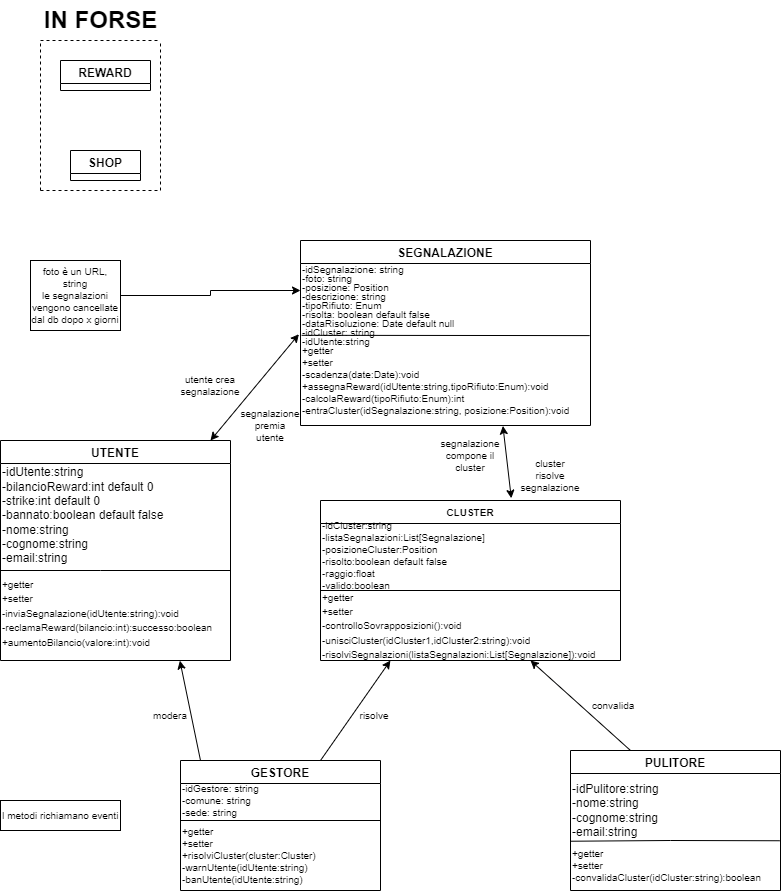

The diagram above was exported from draw.io. Its source (the exported page's mxGraphModel, read from the mxfile embedded in the PNG):
<mxGraphModel dx="1422" dy="766" grid="1" gridSize="10" guides="1" tooltips="1" connect="1" arrows="1" fold="1" page="1" pageScale="1" pageWidth="827" pageHeight="1169" math="0" shadow="0">
  <root>
    <mxCell id="0" />
    <mxCell id="1" parent="0" />
    <mxCell id="TwuvfaaTNGObqJkmxxnt-6" value="UTENTE" style="swimlane;" parent="1" vertex="1">
      <mxGeometry x="10" y="460" width="230" height="220" as="geometry">
        <mxRectangle x="60" y="270" width="90" height="30" as="alternateBounds" />
      </mxGeometry>
    </mxCell>
    <mxCell id="TwuvfaaTNGObqJkmxxnt-15" value="-idUtente:string&lt;br&gt;-bilancioReward:int default 0&lt;br&gt;-strike:int default 0&lt;br&gt;-bannato:boolean default false&lt;br&gt;-nome:string&lt;br&gt;-cognome:string&lt;br&gt;-email:string" style="text;html=1;align=left;verticalAlign=middle;resizable=0;points=[];autosize=1;strokeColor=none;fillColor=none;" parent="TwuvfaaTNGObqJkmxxnt-6" vertex="1">
      <mxGeometry y="20" width="180" height="110" as="geometry" />
    </mxCell>
    <mxCell id="TwuvfaaTNGObqJkmxxnt-19" value="" style="endArrow=none;html=1;rounded=0;exitX=0;exitY=0;exitDx=0;exitDy=0;exitPerimeter=0;" parent="TwuvfaaTNGObqJkmxxnt-6" source="TwuvfaaTNGObqJkmxxnt-20" edge="1">
      <mxGeometry width="50" height="50" relative="1" as="geometry">
        <mxPoint x="240" y="140" as="sourcePoint" />
        <mxPoint x="230" y="130" as="targetPoint" />
        <Array as="points">
          <mxPoint x="100" y="130" />
        </Array>
      </mxGeometry>
    </mxCell>
    <mxCell id="TwuvfaaTNGObqJkmxxnt-20" value="&lt;font style=&quot;font-size: 10px;&quot;&gt;+getter&lt;br&gt;+setter&lt;br&gt;-inviaSegnalazione(idUtente:string):void&lt;br&gt;-reclamaReward(bilancio:int):successo:boolean&lt;br&gt;+aumentoBilancio(valore:int):void&lt;br&gt;&lt;/font&gt;" style="text;html=1;align=left;verticalAlign=top;resizable=0;points=[];autosize=1;strokeColor=none;fillColor=none;labelPosition=center;verticalLabelPosition=middle;horizontal=1;" parent="TwuvfaaTNGObqJkmxxnt-6" vertex="1">
      <mxGeometry y="130" width="230" height="90" as="geometry" />
    </mxCell>
    <mxCell id="TwuvfaaTNGObqJkmxxnt-8" value="SEGNALAZIONE" style="swimlane;startSize=23;" parent="1" vertex="1">
      <mxGeometry x="310" y="260" width="290" height="185" as="geometry">
        <mxRectangle x="310" y="280" width="140" height="30" as="alternateBounds" />
      </mxGeometry>
    </mxCell>
    <mxCell id="zU49mVyYz-c766YB4DHC-1" value="&lt;p style=&quot;line-height: 0.9;&quot;&gt;-idSegnalazione: string&lt;br&gt;-foto: string&lt;br&gt;-posizione: Position&lt;br&gt;-descrizione: string&lt;br&gt;-tipoRifiuto: Enum&lt;br&gt;-risolta: boolean default false&lt;br&gt;-dataRisoluzione: Date default null&lt;br&gt;-idCluster: string&lt;br&gt;&lt;span style=&quot;background-color: initial;&quot;&gt;-idUtente:string&lt;/span&gt;&lt;/p&gt;" style="text;html=1;align=left;verticalAlign=middle;resizable=0;points=[];autosize=1;strokeColor=none;fillColor=none;fontSize=10;" parent="TwuvfaaTNGObqJkmxxnt-8" vertex="1">
      <mxGeometry y="10" width="180" height="110" as="geometry" />
    </mxCell>
    <mxCell id="zU49mVyYz-c766YB4DHC-6" value="+getter&lt;br&gt;+setter&lt;br&gt;-scadenza(date:Date):void&lt;br&gt;+assegnaReward(idUtente:string,tipoRifiuto:Enum):void&lt;br&gt;-calcolaReward(tipoRifiuto:Enum):int&lt;br&gt;-entraCluster(idSegnalazione:string, posizione:Position):void" style="text;html=1;align=left;verticalAlign=middle;resizable=0;points=[];autosize=1;strokeColor=none;fillColor=none;fontSize=10;" parent="TwuvfaaTNGObqJkmxxnt-8" vertex="1">
      <mxGeometry y="95" width="290" height="90" as="geometry" />
    </mxCell>
    <mxCell id="zU49mVyYz-c766YB4DHC-14" value="" style="endArrow=none;html=1;rounded=0;fontSize=10;exitX=0.004;exitY=-0.002;exitDx=0;exitDy=0;exitPerimeter=0;entryX=0.997;entryY=0.001;entryDx=0;entryDy=0;entryPerimeter=0;" parent="TwuvfaaTNGObqJkmxxnt-8" source="zU49mVyYz-c766YB4DHC-6" target="zU49mVyYz-c766YB4DHC-6" edge="1">
      <mxGeometry width="50" height="50" relative="1" as="geometry">
        <mxPoint x="60" y="150" as="sourcePoint" />
        <mxPoint x="110" y="100" as="targetPoint" />
      </mxGeometry>
    </mxCell>
    <mxCell id="TwuvfaaTNGObqJkmxxnt-9" value="GESTORE" style="swimlane;" parent="1" vertex="1">
      <mxGeometry x="190" y="780" width="200" height="130" as="geometry">
        <mxRectangle x="600" y="260" width="120" height="30" as="alternateBounds" />
      </mxGeometry>
    </mxCell>
    <mxCell id="zU49mVyYz-c766YB4DHC-10" value="-idGestore: string&lt;br&gt;-comune: string&lt;br&gt;-sede: string" style="text;html=1;align=left;verticalAlign=middle;resizable=0;points=[];autosize=1;strokeColor=none;fillColor=none;fontSize=10;" parent="TwuvfaaTNGObqJkmxxnt-9" vertex="1">
      <mxGeometry y="15" width="100" height="50" as="geometry" />
    </mxCell>
    <mxCell id="zU49mVyYz-c766YB4DHC-11" value="" style="endArrow=none;html=1;rounded=0;fontSize=10;" parent="TwuvfaaTNGObqJkmxxnt-9" edge="1">
      <mxGeometry width="50" height="50" relative="1" as="geometry">
        <mxPoint y="60" as="sourcePoint" />
        <mxPoint x="200" y="60" as="targetPoint" />
      </mxGeometry>
    </mxCell>
    <mxCell id="zU49mVyYz-c766YB4DHC-12" value="+getter&lt;br&gt;+setter&lt;br&gt;+risolviCluster(cluster:Cluster)&lt;br&gt;-warnUtente(idUtente:string)&lt;br&gt;-banUtente(idUtente:string)" style="text;html=1;align=left;verticalAlign=middle;resizable=0;points=[];autosize=1;strokeColor=none;fillColor=none;fontSize=10;" parent="TwuvfaaTNGObqJkmxxnt-9" vertex="1">
      <mxGeometry y="60" width="160" height="70" as="geometry" />
    </mxCell>
    <mxCell id="TwuvfaaTNGObqJkmxxnt-11" value="SHOP" style="swimlane;" parent="1" vertex="1" collapsed="1">
      <mxGeometry x="80" y="170" width="70" height="30" as="geometry">
        <mxRectangle x="360" y="330" width="200" height="200" as="alternateBounds" />
      </mxGeometry>
    </mxCell>
    <mxCell id="TwuvfaaTNGObqJkmxxnt-12" value="PULITORE" style="swimlane;" parent="1" vertex="1">
      <mxGeometry x="580" y="770" width="210" height="140" as="geometry">
        <mxRectangle x="640" y="610" width="100" height="30" as="alternateBounds" />
      </mxGeometry>
    </mxCell>
    <mxCell id="zU49mVyYz-c766YB4DHC-15" value="&lt;span style=&quot;font-size: 12px;&quot;&gt;-idPulitore:string&lt;/span&gt;&lt;br style=&quot;font-size: 12px;&quot;&gt;&lt;span style=&quot;font-size: 12px;&quot;&gt;-nome:string&lt;/span&gt;&lt;br style=&quot;font-size: 12px;&quot;&gt;&lt;span style=&quot;font-size: 12px;&quot;&gt;-cognome:string&lt;/span&gt;&lt;br style=&quot;font-size: 12px;&quot;&gt;&lt;div style=&quot;&quot;&gt;&lt;span style=&quot;font-size: 12px; background-color: initial;&quot;&gt;-email:string&lt;/span&gt;&lt;/div&gt;" style="text;html=1;align=left;verticalAlign=middle;resizable=0;points=[];autosize=1;strokeColor=none;fillColor=none;fontSize=10;" parent="TwuvfaaTNGObqJkmxxnt-12" vertex="1">
      <mxGeometry y="25" width="110" height="70" as="geometry" />
    </mxCell>
    <mxCell id="zU49mVyYz-c766YB4DHC-17" value="+getter&lt;br&gt;+setter&lt;br&gt;-convalidaCluster(idCluster:string):boolean" style="text;html=1;align=left;verticalAlign=middle;resizable=0;points=[];autosize=1;strokeColor=none;fillColor=none;fontSize=10;" parent="TwuvfaaTNGObqJkmxxnt-12" vertex="1">
      <mxGeometry y="90" width="210" height="50" as="geometry" />
    </mxCell>
    <mxCell id="zU49mVyYz-c766YB4DHC-16" value="" style="endArrow=none;html=1;rounded=0;fontSize=10;exitX=-0.003;exitY=0.939;exitDx=0;exitDy=0;entryX=0.996;entryY=0.005;entryDx=0;entryDy=0;exitPerimeter=0;entryPerimeter=0;" parent="TwuvfaaTNGObqJkmxxnt-12" source="zU49mVyYz-c766YB4DHC-15" target="zU49mVyYz-c766YB4DHC-17" edge="1">
      <mxGeometry width="50" height="50" relative="1" as="geometry">
        <mxPoint x="75" y="120" as="sourcePoint" />
        <mxPoint x="125" y="70" as="targetPoint" />
        <Array as="points">
          <mxPoint x="100" y="90" />
        </Array>
      </mxGeometry>
    </mxCell>
    <mxCell id="TwuvfaaTNGObqJkmxxnt-14" value="REWARD" style="swimlane;" parent="1" vertex="1" collapsed="1">
      <mxGeometry x="70" y="80" width="90" height="30" as="geometry">
        <mxRectangle x="310" y="280" width="200" height="200" as="alternateBounds" />
      </mxGeometry>
    </mxCell>
    <mxCell id="zU49mVyYz-c766YB4DHC-3" value="" style="edgeStyle=orthogonalEdgeStyle;rounded=0;orthogonalLoop=1;jettySize=auto;html=1;fontSize=10;" parent="1" source="zU49mVyYz-c766YB4DHC-2" edge="1">
      <mxGeometry relative="1" as="geometry">
        <mxPoint x="310" y="310" as="targetPoint" />
      </mxGeometry>
    </mxCell>
    <mxCell id="zU49mVyYz-c766YB4DHC-2" value="foto è un URL, string&lt;br&gt;le segnalazioni vengono cancellate dal db dopo x giorni" style="rounded=0;whiteSpace=wrap;html=1;fontSize=10;" parent="1" vertex="1">
      <mxGeometry x="40" y="280" width="90" height="70" as="geometry" />
    </mxCell>
    <mxCell id="zU49mVyYz-c766YB4DHC-7" value="I metodi richiamano eventi" style="rounded=0;whiteSpace=wrap;html=1;fontSize=10;" parent="1" vertex="1">
      <mxGeometry x="10" y="820" width="120" height="30" as="geometry" />
    </mxCell>
    <mxCell id="zU49mVyYz-c766YB4DHC-13" value="CLUSTER" style="swimlane;fontSize=10;" parent="1" vertex="1">
      <mxGeometry x="330" y="520" width="300" height="160" as="geometry">
        <mxRectangle x="360" width="90" height="30" as="alternateBounds" />
      </mxGeometry>
    </mxCell>
    <mxCell id="zU49mVyYz-c766YB4DHC-24" value="-idCluster:string&lt;br&gt;-listaSegnalazioni:List[Segnalazione]&lt;br&gt;-posizioneCluster:Position&lt;br&gt;-risolto:boolean default false&lt;br&gt;-raggio:float&lt;br&gt;-valido:boolean" style="text;html=1;align=left;verticalAlign=middle;resizable=0;points=[];autosize=1;strokeColor=none;fillColor=none;fontSize=10;" parent="zU49mVyYz-c766YB4DHC-13" vertex="1">
      <mxGeometry y="10" width="190" height="90" as="geometry" />
    </mxCell>
    <mxCell id="Hiubdvc-9qKPJD1uVl0N-2" value="&lt;font style=&quot;font-size: 10px;&quot;&gt;+getter&lt;br&gt;+setter&lt;br&gt;-controlloSovrapposizioni():void&lt;br&gt;-unisciCluster(idCluster1,idCluster2:string):void&lt;br&gt;-risolviSegnalazioni(listaSegnalazioni:List[Segnalazione]):void&lt;br&gt;&lt;/font&gt;" style="text;html=1;align=left;verticalAlign=middle;resizable=0;points=[];autosize=1;strokeColor=none;fillColor=none;" vertex="1" parent="zU49mVyYz-c766YB4DHC-13">
      <mxGeometry y="80" width="300" height="90" as="geometry" />
    </mxCell>
    <mxCell id="Hiubdvc-9qKPJD1uVl0N-3" value="" style="endArrow=none;html=1;rounded=0;fontSize=10;" edge="1" parent="zU49mVyYz-c766YB4DHC-13">
      <mxGeometry width="50" height="50" relative="1" as="geometry">
        <mxPoint y="90" as="sourcePoint" />
        <mxPoint x="300" y="90" as="targetPoint" />
      </mxGeometry>
    </mxCell>
    <mxCell id="zU49mVyYz-c766YB4DHC-19" value="" style="endArrow=none;dashed=1;html=1;rounded=0;fontSize=10;" parent="1" edge="1">
      <mxGeometry width="50" height="50" relative="1" as="geometry">
        <mxPoint x="170" y="210" as="sourcePoint" />
        <mxPoint x="170" y="60" as="targetPoint" />
      </mxGeometry>
    </mxCell>
    <mxCell id="zU49mVyYz-c766YB4DHC-20" value="" style="endArrow=none;dashed=1;html=1;rounded=0;fontSize=10;" parent="1" edge="1">
      <mxGeometry width="50" height="50" relative="1" as="geometry">
        <mxPoint x="50" y="210" as="sourcePoint" />
        <mxPoint x="170" y="210" as="targetPoint" />
      </mxGeometry>
    </mxCell>
    <mxCell id="zU49mVyYz-c766YB4DHC-21" value="" style="endArrow=none;dashed=1;html=1;rounded=0;fontSize=10;" parent="1" edge="1">
      <mxGeometry width="50" height="50" relative="1" as="geometry">
        <mxPoint x="50" y="210" as="sourcePoint" />
        <mxPoint x="50" y="60" as="targetPoint" />
      </mxGeometry>
    </mxCell>
    <mxCell id="zU49mVyYz-c766YB4DHC-22" value="" style="endArrow=none;dashed=1;html=1;rounded=0;fontSize=10;" parent="1" edge="1">
      <mxGeometry width="50" height="50" relative="1" as="geometry">
        <mxPoint x="50" y="60" as="sourcePoint" />
        <mxPoint x="170" y="60" as="targetPoint" />
      </mxGeometry>
    </mxCell>
    <mxCell id="zU49mVyYz-c766YB4DHC-23" value="IN FORSE" style="text;strokeColor=none;fillColor=none;html=1;fontSize=24;fontStyle=1;verticalAlign=middle;align=center;" parent="1" vertex="1">
      <mxGeometry x="60" y="20" width="100" height="40" as="geometry" />
    </mxCell>
    <mxCell id="Hiubdvc-9qKPJD1uVl0N-4" value="" style="endArrow=classic;html=1;rounded=0;fontSize=10;" edge="1" parent="1">
      <mxGeometry width="50" height="50" relative="1" as="geometry">
        <mxPoint x="640" y="770" as="sourcePoint" />
        <mxPoint x="540" y="680" as="targetPoint" />
      </mxGeometry>
    </mxCell>
    <mxCell id="Hiubdvc-9qKPJD1uVl0N-6" value="" style="endArrow=classic;html=1;rounded=0;fontSize=10;entryX=0.233;entryY=0.889;entryDx=0;entryDy=0;entryPerimeter=0;" edge="1" parent="1" target="Hiubdvc-9qKPJD1uVl0N-2">
      <mxGeometry width="50" height="50" relative="1" as="geometry">
        <mxPoint x="330" y="780" as="sourcePoint" />
        <mxPoint x="380" y="730" as="targetPoint" />
      </mxGeometry>
    </mxCell>
    <mxCell id="Hiubdvc-9qKPJD1uVl0N-7" value="" style="endArrow=classic;html=1;rounded=0;fontSize=10;entryX=0.78;entryY=1.003;entryDx=0;entryDy=0;entryPerimeter=0;" edge="1" parent="1" target="TwuvfaaTNGObqJkmxxnt-20">
      <mxGeometry width="50" height="50" relative="1" as="geometry">
        <mxPoint x="210" y="780" as="sourcePoint" />
        <mxPoint x="260" y="730" as="targetPoint" />
      </mxGeometry>
    </mxCell>
    <mxCell id="Hiubdvc-9qKPJD1uVl0N-8" value="" style="endArrow=classic;startArrow=classic;html=1;rounded=0;fontSize=10;entryX=-0.009;entryY=0.761;entryDx=0;entryDy=0;entryPerimeter=0;" edge="1" parent="1" target="zU49mVyYz-c766YB4DHC-1">
      <mxGeometry width="50" height="50" relative="1" as="geometry">
        <mxPoint x="220" y="460" as="sourcePoint" />
        <mxPoint x="270" y="410" as="targetPoint" />
      </mxGeometry>
    </mxCell>
    <mxCell id="Hiubdvc-9qKPJD1uVl0N-9" value="" style="endArrow=classic;startArrow=classic;html=1;rounded=0;fontSize=10;exitX=0.636;exitY=-0.014;exitDx=0;exitDy=0;exitPerimeter=0;entryX=0.698;entryY=1.005;entryDx=0;entryDy=0;entryPerimeter=0;" edge="1" parent="1" source="zU49mVyYz-c766YB4DHC-13" target="zU49mVyYz-c766YB4DHC-6">
      <mxGeometry width="50" height="50" relative="1" as="geometry">
        <mxPoint x="470" y="485" as="sourcePoint" />
        <mxPoint x="520" y="435" as="targetPoint" />
      </mxGeometry>
    </mxCell>
    <mxCell id="Hiubdvc-9qKPJD1uVl0N-10" value="convalida" style="text;html=1;strokeColor=none;fillColor=none;align=left;verticalAlign=middle;whiteSpace=wrap;rounded=0;fontSize=10;" vertex="1" parent="1">
      <mxGeometry x="600" y="710" width="60" height="30" as="geometry" />
    </mxCell>
    <mxCell id="Hiubdvc-9qKPJD1uVl0N-11" value="risolve" style="text;html=1;strokeColor=none;fillColor=none;align=center;verticalAlign=middle;whiteSpace=wrap;rounded=0;fontSize=10;" vertex="1" parent="1">
      <mxGeometry x="354" y="720" width="60" height="30" as="geometry" />
    </mxCell>
    <mxCell id="Hiubdvc-9qKPJD1uVl0N-12" value="modera" style="text;html=1;strokeColor=none;fillColor=none;align=center;verticalAlign=middle;whiteSpace=wrap;rounded=0;fontSize=10;" vertex="1" parent="1">
      <mxGeometry x="150" y="720" width="60" height="30" as="geometry" />
    </mxCell>
    <mxCell id="Hiubdvc-9qKPJD1uVl0N-13" value="utente crea segnalazione" style="text;html=1;strokeColor=none;fillColor=none;align=center;verticalAlign=middle;whiteSpace=wrap;rounded=0;fontSize=10;" vertex="1" parent="1">
      <mxGeometry x="190" y="390" width="60" height="30" as="geometry" />
    </mxCell>
    <mxCell id="Hiubdvc-9qKPJD1uVl0N-14" value="segnalazione premia utente" style="text;html=1;strokeColor=none;fillColor=none;align=center;verticalAlign=middle;whiteSpace=wrap;rounded=0;fontSize=10;" vertex="1" parent="1">
      <mxGeometry x="250" y="430" width="60" height="30" as="geometry" />
    </mxCell>
    <mxCell id="Hiubdvc-9qKPJD1uVl0N-15" value="cluster risolve segnalazione" style="text;html=1;strokeColor=none;fillColor=none;align=center;verticalAlign=middle;whiteSpace=wrap;rounded=0;fontSize=10;" vertex="1" parent="1">
      <mxGeometry x="530" y="480" width="60" height="30" as="geometry" />
    </mxCell>
    <mxCell id="Hiubdvc-9qKPJD1uVl0N-16" value="segnalazione compone il cluster" style="text;html=1;strokeColor=none;fillColor=none;align=center;verticalAlign=middle;whiteSpace=wrap;rounded=0;fontSize=10;" vertex="1" parent="1">
      <mxGeometry x="450" y="460" width="60" height="30" as="geometry" />
    </mxCell>
  </root>
</mxGraphModel>